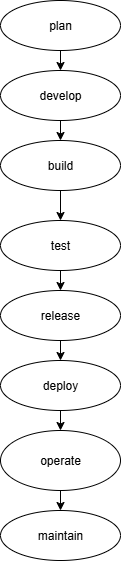

The diagram above was exported from draw.io. Its source (the exported page's mxGraphModel, read from the mxfile embedded in the PNG):
<mxGraphModel dx="1042" dy="562" grid="1" gridSize="10" guides="1" tooltips="1" connect="1" arrows="1" fold="1" page="1" pageScale="1" pageWidth="850" pageHeight="1100" math="0" shadow="0">
  <root>
    <mxCell id="0" />
    <mxCell id="1" parent="0" />
    <mxCell id="4bgalPFmdrBDtuPzKd9m-1" value="plan" style="ellipse;whiteSpace=wrap;html=1;" vertex="1" parent="1">
      <mxGeometry x="320" y="10" width="120" height="50" as="geometry" />
    </mxCell>
    <mxCell id="4bgalPFmdrBDtuPzKd9m-2" value="develop" style="ellipse;whiteSpace=wrap;html=1;" vertex="1" parent="1">
      <mxGeometry x="320" y="80" width="120" height="50" as="geometry" />
    </mxCell>
    <mxCell id="4bgalPFmdrBDtuPzKd9m-3" value="build" style="ellipse;whiteSpace=wrap;html=1;" vertex="1" parent="1">
      <mxGeometry x="320" y="150" width="120" height="50" as="geometry" />
    </mxCell>
    <mxCell id="4bgalPFmdrBDtuPzKd9m-4" value="test" style="ellipse;whiteSpace=wrap;html=1;" vertex="1" parent="1">
      <mxGeometry x="320" y="230" width="120" height="50" as="geometry" />
    </mxCell>
    <mxCell id="4bgalPFmdrBDtuPzKd9m-5" value="release" style="ellipse;whiteSpace=wrap;html=1;" vertex="1" parent="1">
      <mxGeometry x="320" y="300" width="120" height="50" as="geometry" />
    </mxCell>
    <mxCell id="4bgalPFmdrBDtuPzKd9m-6" value="deploy" style="ellipse;whiteSpace=wrap;html=1;" vertex="1" parent="1">
      <mxGeometry x="320" y="370" width="120" height="50" as="geometry" />
    </mxCell>
    <mxCell id="4bgalPFmdrBDtuPzKd9m-7" value="operate" style="ellipse;whiteSpace=wrap;html=1;" vertex="1" parent="1">
      <mxGeometry x="320" y="440" width="120" height="60" as="geometry" />
    </mxCell>
    <mxCell id="4bgalPFmdrBDtuPzKd9m-8" value="maintain" style="ellipse;whiteSpace=wrap;html=1;" vertex="1" parent="1">
      <mxGeometry x="320" y="520" width="120" height="50" as="geometry" />
    </mxCell>
    <mxCell id="4bgalPFmdrBDtuPzKd9m-11" value="" style="endArrow=classic;html=1;rounded=0;exitX=0.5;exitY=1;exitDx=0;exitDy=0;" edge="1" parent="1" source="4bgalPFmdrBDtuPzKd9m-1">
      <mxGeometry width="50" height="50" relative="1" as="geometry">
        <mxPoint x="400" y="290" as="sourcePoint" />
        <mxPoint x="380" y="80" as="targetPoint" />
      </mxGeometry>
    </mxCell>
    <mxCell id="4bgalPFmdrBDtuPzKd9m-12" value="" style="endArrow=classic;html=1;rounded=0;exitX=0.5;exitY=1;exitDx=0;exitDy=0;" edge="1" parent="1" source="4bgalPFmdrBDtuPzKd9m-2" target="4bgalPFmdrBDtuPzKd9m-3">
      <mxGeometry width="50" height="50" relative="1" as="geometry">
        <mxPoint x="370" y="130" as="sourcePoint" />
        <mxPoint x="440" y="240" as="targetPoint" />
        <Array as="points">
          <mxPoint x="380" y="150" />
        </Array>
      </mxGeometry>
    </mxCell>
    <mxCell id="4bgalPFmdrBDtuPzKd9m-13" value="" style="endArrow=classic;html=1;rounded=0;exitX=0.5;exitY=1;exitDx=0;exitDy=0;" edge="1" parent="1" source="4bgalPFmdrBDtuPzKd9m-3" target="4bgalPFmdrBDtuPzKd9m-4">
      <mxGeometry width="50" height="50" relative="1" as="geometry">
        <mxPoint x="330" y="270" as="sourcePoint" />
        <mxPoint x="330" y="360" as="targetPoint" />
      </mxGeometry>
    </mxCell>
    <mxCell id="4bgalPFmdrBDtuPzKd9m-14" value="" style="endArrow=classic;html=1;rounded=0;exitX=0.5;exitY=1;exitDx=0;exitDy=0;entryX=0.5;entryY=0;entryDx=0;entryDy=0;" edge="1" parent="1" source="4bgalPFmdrBDtuPzKd9m-4" target="4bgalPFmdrBDtuPzKd9m-5">
      <mxGeometry width="50" height="50" relative="1" as="geometry">
        <mxPoint x="320" y="340" as="sourcePoint" />
        <mxPoint x="370" y="290" as="targetPoint" />
      </mxGeometry>
    </mxCell>
    <mxCell id="4bgalPFmdrBDtuPzKd9m-15" value="" style="endArrow=classic;html=1;rounded=0;exitX=0.5;exitY=1;exitDx=0;exitDy=0;entryX=0.5;entryY=0;entryDx=0;entryDy=0;" edge="1" parent="1" source="4bgalPFmdrBDtuPzKd9m-5" target="4bgalPFmdrBDtuPzKd9m-6">
      <mxGeometry width="50" height="50" relative="1" as="geometry">
        <mxPoint x="400" y="290" as="sourcePoint" />
        <mxPoint x="450" y="240" as="targetPoint" />
      </mxGeometry>
    </mxCell>
    <mxCell id="4bgalPFmdrBDtuPzKd9m-17" value="" style="endArrow=classic;html=1;rounded=0;exitX=0.5;exitY=1;exitDx=0;exitDy=0;entryX=0.5;entryY=0;entryDx=0;entryDy=0;" edge="1" parent="1" source="4bgalPFmdrBDtuPzKd9m-6" target="4bgalPFmdrBDtuPzKd9m-7">
      <mxGeometry width="50" height="50" relative="1" as="geometry">
        <mxPoint x="400" y="290" as="sourcePoint" />
        <mxPoint x="450" y="240" as="targetPoint" />
      </mxGeometry>
    </mxCell>
    <mxCell id="4bgalPFmdrBDtuPzKd9m-18" value="" style="endArrow=classic;html=1;rounded=0;exitX=0.5;exitY=1;exitDx=0;exitDy=0;" edge="1" parent="1" source="4bgalPFmdrBDtuPzKd9m-7" target="4bgalPFmdrBDtuPzKd9m-8">
      <mxGeometry width="50" height="50" relative="1" as="geometry">
        <mxPoint x="400" y="290" as="sourcePoint" />
        <mxPoint x="450" y="240" as="targetPoint" />
      </mxGeometry>
    </mxCell>
  </root>
</mxGraphModel>